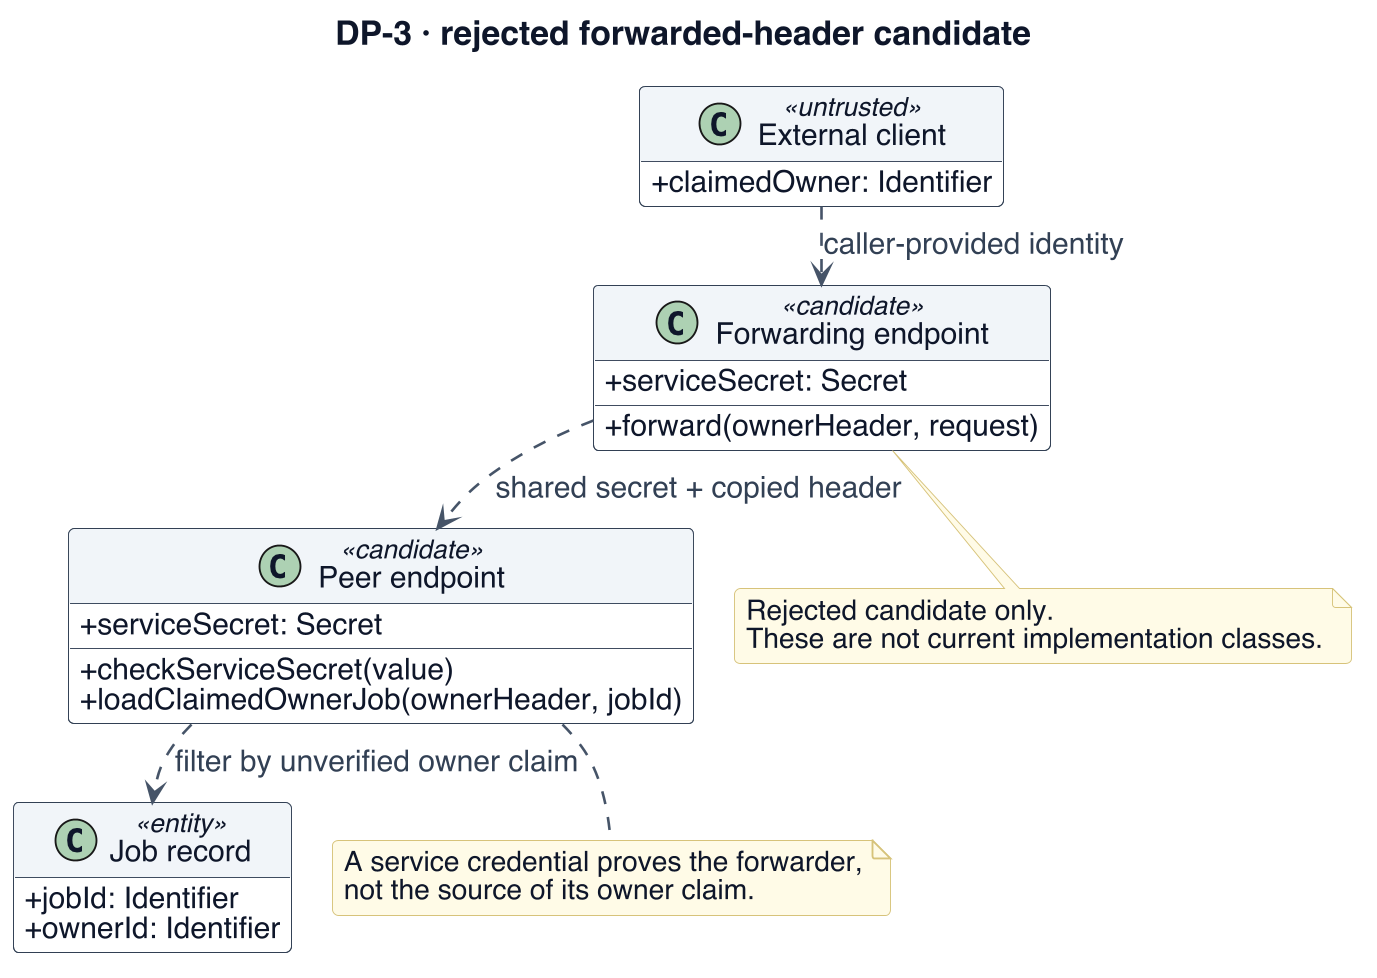

The diagram above was rendered by PlantUML. Its source (embedded in the PNG):
@startuml
!include _style.iuml
' Evidence (07c7c14): media/authorizer.py; contracts/gateway.py; contracts/v1.py; media/api/deps.py; processing/auth.py; scripts/aws/v1/definitions.py
skinparam dpi 180
skinparam BackgroundColor white
skinparam defaultFontSize 17
skinparam ArrowFontSize 16
skinparam ClassAttributeFontSize 16
skinparam ClassStereotypeFontSize 14
skinparam NoteFontSize 15
skinparam classAttributeIconSize 0
skinparam nodesep 22
skinparam ranksep 24
title DP-3 · rejected forwarded-header candidate
class "External client" as C <<untrusted>> {
 + claimedOwner: Identifier
}
class "Forwarding endpoint" as F <<candidate>> {
 + serviceSecret: Secret
 + forward(ownerHeader, request)
}
class "Peer endpoint" as P <<candidate>> {
 + serviceSecret: Secret
 + checkServiceSecret(value)
 + loadClaimedOwnerJob(ownerHeader, jobId)
}
class "Job record" as J <<entity>> {
 + jobId: Identifier
 + ownerId: Identifier
}
C ..> F : caller-provided identity
F ..> P : shared secret + copied header
P ..> J : filter by unverified owner claim
note bottom of P : A service credential proves the forwarder,\nnot the source of its owner claim.
note bottom of F : Rejected candidate only.\nThese are not current implementation classes.
@enduml